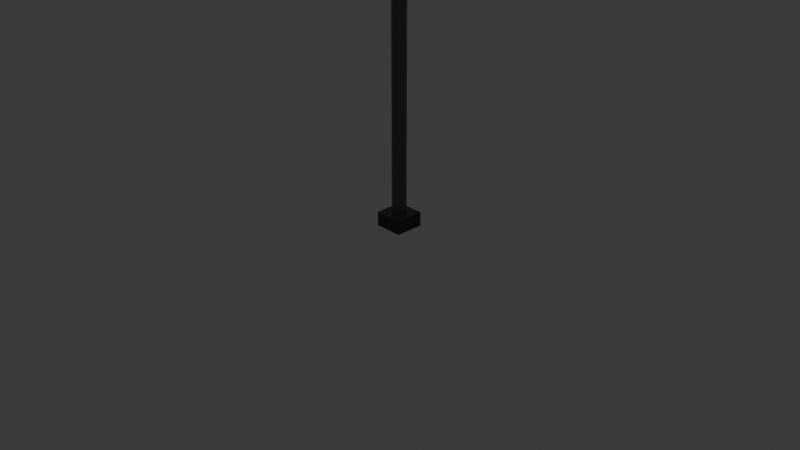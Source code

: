 # Source: Light-Post.blend  (saved by Blender 4.5.88; exported with 4.5.12 LTS)
import bpy
from mathutils import Matrix  # noqa: F401  (used for matrix-valued properties, if any)

bpy.ops.wm.read_factory_settings(use_empty=True)
scene = bpy.context.scene
scene.name = 'Scene'

# ---- collections
col_collection = bpy.data.collections.new('Collection'); scene.collection.children.link(col_collection)
col_light_post = bpy.data.collections.new('Light Post'); scene.collection.children.link(col_light_post)

# ---- materials (node trees are filled in below, after node groups)
mat_light = bpy.data.materials.new('Light')
mat_grey = bpy.data.materials.new('Grey')
mat_dark_grey = bpy.data.materials.new('Dark Grey')

# ---- material node trees
mat_light.use_nodes = True; mat_light.node_tree.nodes.clear()
_N = mat_light.node_tree.nodes; _L = mat_light.node_tree.links
n0 = _N.new('ShaderNodeBsdfPrincipled'); n0.name = 'Principled BSDF'; n0.location = (-200, 100)
n0.inputs[0].default_value = (0.8101, 0.8101, 0.3201, 1.0)
n1 = _N.new('ShaderNodeOutputMaterial'); n1.name = 'Material Output'; n1.location = (200, 100)
_L.new(n0.outputs[0], n1.inputs[0])
n1.is_active_output = True
mat_grey.use_nodes = True; mat_grey.node_tree.nodes.clear()
_N = mat_grey.node_tree.nodes; _L = mat_grey.node_tree.links
n0 = _N.new('ShaderNodeBsdfPrincipled'); n0.name = 'Principled BSDF'; n0.location = (-200, 100)
n0.inputs[0].default_value = (0.1276, 0.1276, 0.1276, 1.0)
n1 = _N.new('ShaderNodeOutputMaterial'); n1.name = 'Material Output'; n1.location = (200, 100)
_L.new(n0.outputs[0], n1.inputs[0])
n1.is_active_output = True
mat_dark_grey.use_nodes = True; mat_dark_grey.node_tree.nodes.clear()
_N = mat_dark_grey.node_tree.nodes; _L = mat_dark_grey.node_tree.links
n0 = _N.new('ShaderNodeBsdfPrincipled'); n0.name = 'Principled BSDF'; n0.location = (-200, 100)
n0.inputs[0].default_value = (0.04477, 0.04477, 0.04477, 1.0)
n1 = _N.new('ShaderNodeOutputMaterial'); n1.name = 'Material Output'; n1.location = (200, 100)
_L.new(n0.outputs[0], n1.inputs[0])
n1.is_active_output = True

# ---- world
world_world = bpy.data.worlds.new('World'); scene.world = world_world
world_world.use_nodes = True; world_world.node_tree.nodes.clear()
_N = world_world.node_tree.nodes; _L = world_world.node_tree.links
n0 = _N.new('ShaderNodeOutputWorld'); n0.name = 'World Output'; n0.location = (200, 100)
n1 = _N.new('ShaderNodeBackground'); n1.name = 'Background'; n1.location = (-200, 100)
n1.inputs[0].default_value = (0.05088, 0.05088, 0.05088, 1.0)
_L.new(n1.outputs[0], n0.inputs[0])
n0.is_active_output = True
world_world.color = (0.05088, 0.05088, 0.05088)
world_world.sun_shadow_jitter_overblur = 0.0

# ---- cameras
cam_camera = bpy.data.cameras.new('Camera')
cam_camera.clip_end = 100.0
cam_camera.ortho_scale = 7.314

# ---- lights
light_light = bpy.data.lights.new('Light', 'POINT')
light_light.energy = 1000.0
light_light.shadow_soft_size = 0.1

# ---- meshes
me_cube_001 = bpy.data.meshes.new('Cube.001')
me_cube_001.from_pydata([(-0.1524, -0.1524, -0.1524), (-0.1524, -0.1524, 0.1524), (-0.1524, 0.1524, -0.1524), (-0.1524, 0.1524, 0.1524), (0.1524, -0.1524, -0.1524), (0.1524, -0.1524, 0.1524), (0.1524, 0.1524, -0.1524), (0.1524, 0.1524, 0.1524), (0.0, 0.0762, -0.06575), (0.0, 0.0762, 6.248), (0.0381, 0.06599, -0.06575), (0.0381, 0.06599, 6.325), (0.06599, 0.0381, -0.06575), (0.06599, 0.0381, 6.38), (0.0762, 0.0, -0.06575), (0.0762, -1.024e-08, 6.401), (0.06599, -0.0381, -0.06575), (0.06599, -0.0381, 6.38), (0.0381, -0.06599, -0.06575), (0.0381, -0.06599, 6.325), (0.0, -0.0762, -0.06575), (0.0, -0.0762, 6.248), (-0.0381, -0.06599, -0.06575), (-0.0381, -0.06599, 6.172), (-0.06599, -0.0381, -0.06575), (-0.06599, -0.0381, 6.116), (-0.0762, 0.0, -0.06575), (-0.0762, 1.024e-08, 6.096), (-0.06599, 0.0381, -0.06575), (-0.06599, 0.0381, 6.116), (-0.0381, 0.06599, -0.06575), (-0.0381, 0.06599, 6.172), (0.0, 0.0762, 6.248), (0.0381, 0.06599, 6.325), (0.06599, 0.0381, 6.38), (0.0762, -1.024e-08, 6.401), (0.06599, -0.0381, 6.38), (0.0381, -0.06599, 6.325), (0.0, -0.0762, 6.248), (-0.0381, -0.06599, 6.172), (-0.06599, -0.0381, 6.116), (-0.0762, 1.024e-08, 6.096), (-0.06599, 0.0381, 6.116), (-0.0381, 0.06599, 6.172), (-0.9144, 0.0762, 6.248), (-0.9144, 0.06599, 6.325), (-0.9144, 0.0381, 6.38), (-0.9144, -1.024e-08, 6.401), (-0.9144, -0.0381, 6.38), (-0.9144, -0.06599, 6.325), (-0.9144, -0.0762, 6.248), (-0.9144, -0.06599, 6.172), (-0.9144, -0.0381, 6.199), (-0.9144, 1.546e-09, 6.199), (-0.9144, 0.0381, 6.199), (-0.9144, 0.06599, 6.172), (-0.6286, 0.06599, 6.172), (-0.6096, 0.0762, 6.248), (-0.5905, 0.06599, 6.325), (-0.5766, 0.0381, 6.38), (-0.6426, -0.0381, 6.163), (-0.6477, 5.892e-09, 6.153), (-0.5905, -0.06599, 6.325), (-0.6096, -0.0762, 6.248), (-0.5715, -1.024e-08, 6.401), (-0.6426, 0.0381, 6.163), (-0.6286, -0.06599, 6.172), (-0.5766, -0.0381, 6.38), (-1.219, 0.0762, 6.248), (-1.219, 0.06599, 6.325), (-1.219, 0.0381, 6.38), (-1.219, -1.024e-08, 6.401), (-1.219, -0.0381, 6.38), (-1.219, -0.06599, 6.325), (-1.219, -0.0762, 6.248), (-1.219, -0.06599, 6.172), (-1.219, -0.0381, 6.172), (-1.219, 1.546e-09, 6.172), (-1.219, 0.0381, 6.172), (-1.219, 0.06599, 6.172), (-1.176, 1.546e-09, 6.199), (-1.176, 0.0381, 6.199), (-1.132, 0.0381, 6.199), (-1.089, 0.0381, 6.199), (-1.045, 0.0381, 6.199), (-1.001, 0.0381, 6.199), (-0.9579, 0.0381, 6.199), (-0.9579, -0.0762, 6.248), (-1.001, -0.0762, 6.248), (-1.045, -0.0762, 6.248), (-1.089, -0.0762, 6.248), (-1.132, -0.0762, 6.248), (-1.176, -0.0762, 6.248), (-1.176, -0.06599, 6.172), (-1.132, -0.06599, 6.172), (-1.089, -0.06599, 6.172), (-1.045, -0.06599, 6.172), (-1.001, -0.06599, 6.172), (-0.9579, -0.06599, 6.172), (-0.9579, -1.024e-08, 6.401), (-1.001, -1.024e-08, 6.401), (-1.045, -1.024e-08, 6.401), (-1.089, -1.024e-08, 6.401), (-1.132, -1.024e-08, 6.401), (-1.176, -1.024e-08, 6.401), (-1.176, -0.0381, 6.38), (-1.132, -0.0381, 6.38), (-1.089, -0.0381, 6.38), (-1.045, -0.0381, 6.38), (-1.001, -0.0381, 6.38), (-0.9579, -0.0381, 6.38), (-1.176, 0.06599, 6.172), (-1.132, 0.06599, 6.172), (-1.089, 0.06599, 6.172), (-1.045, 0.06599, 6.172), (-1.001, 0.06599, 6.172), (-0.9579, 0.06599, 6.172), (-0.9579, 0.0762, 6.248), (-1.001, 0.0762, 6.248), (-1.045, 0.0762, 6.248), (-1.089, 0.0762, 6.248), (-1.132, 0.0762, 6.248), (-1.176, 0.0762, 6.248), (-1.176, 0.06599, 6.325), (-1.132, 0.06599, 6.325), (-1.089, 0.06599, 6.325), (-1.045, 0.06599, 6.325), (-1.001, 0.06599, 6.325), (-0.9579, 0.06599, 6.325), (-1.176, -0.0381, 6.199), (-1.132, -0.0381, 6.199), (-1.089, -0.0381, 6.199), (-1.045, -0.0381, 6.199), (-1.001, -0.0381, 6.199), (-0.9579, -0.0381, 6.199), (-1.176, -0.06599, 6.325), (-1.132, -0.06599, 6.325), (-1.089, -0.06599, 6.325), (-1.045, -0.06599, 6.325), (-1.001, -0.06599, 6.325), (-0.9579, -0.06599, 6.325), (-1.176, 0.0381, 6.38), (-1.132, 0.0381, 6.38), (-1.089, 0.0381, 6.38), (-1.045, 0.0381, 6.38), (-1.001, 0.0381, 6.38), (-0.9579, 0.0381, 6.38), (-0.891, 1.759e-09, 6.122), (-0.891, -0.04493, 6.122), (-0.891, 0.04493, 6.122), (-0.9423, 0.04493, 6.122), (-0.9423, -0.04493, 6.122), (-0.9423, 1.759e-09, 6.122), (-0.9937, 1.759e-09, 6.122), (-1.045, 1.759e-09, 6.122), (-1.096, 1.759e-09, 6.122), (-1.148, 1.759e-09, 6.122), (-1.199, 1.759e-09, 6.122), (-1.199, 0.04493, 6.122), (-1.148, 0.04493, 6.122), (-1.096, 0.04493, 6.122), (-1.045, 0.04493, 6.122), (-0.9937, 0.04493, 6.122), (-1.199, -0.04493, 6.122), (-1.148, -0.04493, 6.122), (-1.096, -0.04493, 6.122), (-1.045, -0.04493, 6.122), (-0.9937, -0.04493, 6.122)], [], [(0, 1, 3, 2), (2, 3, 7, 6), (6, 7, 5, 4), (4, 5, 1, 0), (2, 6, 4, 0), (7, 3, 1, 5), (8, 9, 11, 10), (10, 11, 13, 12), (12, 13, 15, 14), (14, 15, 17, 16), (16, 17, 19, 18), (18, 19, 21, 20), (20, 21, 23, 22), (22, 23, 25, 24), (24, 25, 27, 26), (26, 27, 29, 28), (17, 15, 35, 36), (28, 29, 31, 30), (30, 31, 9, 8), (8, 10, 12, 14, 16, 18, 20, 22, 24, 26, 28, 30), (57, 56, 55, 44), (9, 31, 43, 32), (11, 9, 32, 33), (15, 13, 34, 35), (31, 29, 42, 43), (13, 11, 33, 34), (29, 27, 41, 42), (27, 25, 40, 41), (25, 23, 39, 40), (23, 21, 38, 39), (21, 19, 37, 38), (19, 17, 36, 37), (81, 80, 77, 78), (59, 58, 45, 46), (61, 60, 52, 53), (63, 62, 49, 50), (64, 59, 46, 47), (65, 61, 53, 54), (66, 63, 50, 51), (67, 64, 47, 48), (56, 65, 54, 55), (58, 57, 44, 45), (60, 66, 51, 52), (62, 67, 48, 49), (37, 36, 67, 62), (40, 39, 66, 60), (33, 32, 57, 58), (43, 42, 65, 56), (36, 35, 64, 67), (39, 38, 63, 66), (42, 41, 61, 65), (35, 34, 59, 64), (38, 37, 62, 63), (41, 40, 60, 61), (34, 33, 58, 59), (32, 43, 56, 57), (69, 68, 79, 78, 77, 76, 75, 74, 73, 72, 71, 70), (93, 92, 74, 75), (105, 104, 71, 72), (111, 81, 78, 79), (123, 122, 68, 69), (129, 93, 75, 76), (135, 105, 72, 73), (122, 111, 79, 68), (141, 123, 69, 70), (80, 129, 76, 77), (92, 135, 73, 74), (104, 141, 70, 71), (47, 46, 146, 99), (99, 146, 145, 100), (100, 145, 144, 101), (101, 144, 143, 102), (102, 143, 142, 103), (103, 142, 141, 104), (50, 49, 140, 87), (87, 140, 139, 88), (88, 139, 138, 89), (89, 138, 137, 90), (90, 137, 136, 91), (91, 136, 135, 92), (133, 132, 166, 167), (132, 131, 165, 166), (52, 134, 151, 148), (131, 130, 164, 165), (86, 54, 149, 150), (54, 53, 147, 149), (46, 45, 128, 146), (146, 128, 127, 145), (145, 127, 126, 144), (144, 126, 125, 143), (143, 125, 124, 142), (142, 124, 123, 141), (44, 55, 116, 117), (117, 116, 115, 118), (118, 115, 114, 119), (119, 114, 113, 120), (120, 113, 112, 121), (121, 112, 111, 122), (49, 48, 110, 140), (140, 110, 109, 139), (139, 109, 108, 138), (138, 108, 107, 137), (137, 107, 106, 136), (136, 106, 105, 135), (52, 51, 98, 134), (134, 98, 97, 133), (133, 97, 96, 132), (132, 96, 95, 131), (131, 95, 94, 130), (130, 94, 93, 129), (45, 44, 117, 128), (128, 117, 118, 127), (127, 118, 119, 126), (126, 119, 120, 125), (125, 120, 121, 124), (124, 121, 122, 123), (55, 54, 86, 116), (116, 86, 85, 115), (115, 85, 84, 114), (114, 84, 83, 113), (113, 83, 82, 112), (112, 82, 81, 111), (48, 47, 99, 110), (110, 99, 100, 109), (109, 100, 101, 108), (108, 101, 102, 107), (107, 102, 103, 106), (106, 103, 104, 105), (51, 50, 87, 98), (98, 87, 88, 97), (97, 88, 89, 96), (96, 89, 90, 95), (95, 90, 91, 94), (94, 91, 92, 93), (85, 86, 150, 162), (130, 129, 163, 164), (84, 85, 162, 161), (53, 52, 148, 147), (80, 81, 158, 157), (83, 84, 161, 160), (147, 148, 151, 152), (152, 151, 167, 153), (153, 167, 166, 154), (154, 166, 165, 155), (155, 165, 164, 156), (156, 164, 163, 157), (149, 147, 152, 150), (150, 152, 153, 162), (162, 153, 154, 161), (161, 154, 155, 160), (160, 155, 156, 159), (159, 156, 157, 158), (81, 82, 159, 158), (134, 133, 167, 151), (129, 80, 157, 163), (82, 83, 160, 159)])
me_cube_001.polygons.foreach_set('material_index', [2, 2, 2, 2, 2, 1, 1, 1, 1, 1, 1, 1, 1, 1, 1, 1, 1, 1, 1, 1, 2, 1, 1, 1, 1, 1, 1, 1, 1, 1, 1, 1, 2, 2, 2, 2, 2, 2, 2, 2, 2, 2, 2, 2, 2, 2, 2, 2, 2, 2, 2, 2, 2, 2, 2, 2, 2, 2, 2, 2, 2, 2, 2, 2, 2, 2, 2, 2, 2, 2, 2, 2, 2, 2, 2, 2, 2, 2, 2, 2, 2, 2, 2, 2, 2, 2, 2, 2, 2, 2, 2, 2, 2, 2, 2, 2, 2, 2, 2, 2, 2, 2, 2, 2, 2, 2, 2, 2, 2, 2, 2, 2, 2, 2, 2, 2, 2, 2, 2, 2, 2, 2, 2, 2, 2, 2, 2, 2, 2, 2, 2, 2, 2, 2, 2, 2, 2, 2, 2, 2, 0, 0, 0, 0, 0, 0, 0, 0, 0, 0, 0, 0, 2, 2, 2, 2])
_uv = me_cube_001.uv_layers.new(name='UVMap')
_uv.uv.foreach_set('vector', [0.375, 0.0, 0.625, 0.0, 0.625, 0.25, 0.375, 0.25, 0.375, 0.25, 0.625, 0.25, 0.625, 0.5, 0.375, 0.5, 0.375, 0.5, 0.625, 0.5, 0.625, 0.75, 0.375, 0.75, 0.375, 0.75, 0.625, 0.75, 0.625, 1.0, 0.375, 1.0, 0.125, 0.5, 0.375, 0.5, 0.375, 0.75, 0.125, 0.75, 0.625, 0.5, 0.875, 0.5, 0.875, 0.75, 0.625, 0.75, 1.0, 0.5, 1.0, 1.0, 0.9167, 1.0, 0.9167, 0.5, 0.9167, 0.5, 0.9167, 1.0, 0.8333, 1.0, 0.8333, 0.5, 0.8333, 0.5, 0.8333, 1.0, 0.75, 1.0, 0.75, 0.5, 0.75, 0.5, 0.75, 1.0, 0.6667, 1.0, 0.6667, 0.5, 0.6667, 0.5, 0.6667, 1.0, 0.5833, 1.0, 0.5833, 0.5, 0.5833, 0.5, 0.5833, 1.0, 0.5, 1.0, 0.5, 0.5, 0.5, 0.5, 0.5, 1.0, 0.4167, 1.0, 0.4167, 0.5, 0.4167, 0.5, 0.4167, 1.0, 0.3333, 1.0, 0.3333, 0.5, 0.3333, 0.5, 0.3333, 1.0, 0.25, 1.0, 0.25, 0.5, 0.25, 0.5, 0.25, 1.0, 0.1667, 1.0, 0.1667, 0.5, 0.6667, 1.0, 0.75, 1.0, 0.75, 1.0, 0.6667, 1.0, 0.1667, 0.5, 0.1667, 1.0, 0.08333, 1.0, 0.08333, 0.5, 0.08333, 0.5, 0.08333, 1.0, 7.451e-08, 1.0, 7.451e-08, 0.5, 0.75, 0.49, 0.87, 0.4578, 0.9578, 0.37, 0.99, 0.25, 0.9578, 0.13, 0.87, 0.04215, 0.75, 0.01, 0.63, 0.04215, 0.5422, 0.13, 0.51, 0.25, 0.5422, 0.37, 0.63, 0.4578, 7.451e-08, 1.0, 0.08333, 1.0, 0.08333, 1.0, 7.451e-08, 1.0, 7.451e-08, 1.0, 0.08333, 1.0, 0.08333, 1.0, 7.451e-08, 1.0, 0.9167, 1.0, 1.0, 1.0, 1.0, 1.0, 0.9167, 1.0, 0.75, 1.0, 0.8333, 1.0, 0.8333, 1.0, 0.75, 1.0, 0.08333, 1.0, 0.1667, 1.0, 0.1667, 1.0, 0.08333, 1.0, 0.8333, 1.0, 0.9167, 1.0, 0.9167, 1.0, 0.8333, 1.0, 0.1667, 1.0, 0.25, 1.0, 0.25, 1.0, 0.1667, 1.0, 0.25, 1.0, 0.3333, 1.0, 0.3333, 1.0, 0.25, 1.0, 0.3333, 1.0, 0.4167, 1.0, 0.4167, 1.0, 0.3333, 1.0, 0.4167, 1.0, 0.5, 1.0, 0.5, 1.0, 0.4167, 1.0, 0.5, 1.0, 0.5833, 1.0, 0.5833, 1.0, 0.5, 1.0, 0.5833, 1.0, 0.6667, 1.0, 0.6667, 1.0, 0.5833, 1.0, 0.1667, 1.0, 0.25, 1.0, 0.25, 1.0, 0.1667, 1.0, 0.8333, 1.0, 0.9167, 1.0, 0.9167, 1.0, 0.8333, 1.0, 0.25, 1.0, 0.3333, 1.0, 0.3333, 1.0, 0.25, 1.0, 0.5, 1.0, 0.5833, 1.0, 0.5833, 1.0, 0.5, 1.0, 0.75, 1.0, 0.8333, 1.0, 0.8333, 1.0, 0.75, 1.0, 0.1667, 1.0, 0.25, 1.0, 0.25, 1.0, 0.1667, 1.0, 0.4167, 1.0, 0.5, 1.0, 0.5, 1.0, 0.4167, 1.0, 0.6667, 1.0, 0.75, 1.0, 0.75, 1.0, 0.6667, 1.0, 0.08333, 1.0, 0.1667, 1.0, 0.1667, 1.0, 0.08333, 1.0, 0.9167, 1.0, 1.0, 1.0, 1.0, 1.0, 0.9167, 1.0, 0.3333, 1.0, 0.4167, 1.0, 0.4167, 1.0, 0.3333, 1.0, 0.5833, 1.0, 0.6667, 1.0, 0.6667, 1.0, 0.5833, 1.0, 0.5833, 1.0, 0.6667, 1.0, 0.6667, 1.0, 0.5833, 1.0, 0.3333, 1.0, 0.4167, 1.0, 0.4167, 1.0, 0.3333, 1.0, 0.9167, 1.0, 1.0, 1.0, 1.0, 1.0, 0.9167, 1.0, 0.08333, 1.0, 0.1667, 1.0, 0.1667, 1.0, 0.08333, 1.0, 0.6667, 1.0, 0.75, 1.0, 0.75, 1.0, 0.6667, 1.0, 0.4167, 1.0, 0.5, 1.0, 0.5, 1.0, 0.4167, 1.0, 0.1667, 1.0, 0.25, 1.0, 0.25, 1.0, 0.1667, 1.0, 0.75, 1.0, 0.8333, 1.0, 0.8333, 1.0, 0.75, 1.0, 0.5, 1.0, 0.5833, 1.0, 0.5833, 1.0, 0.5, 1.0, 0.25, 1.0, 0.3333, 1.0, 0.3333, 1.0, 0.25, 1.0, 0.8333, 1.0, 0.9167, 1.0, 0.9167, 1.0, 0.8333, 1.0, 7.451e-08, 1.0, 0.08333, 1.0, 0.08333, 1.0, 7.451e-08, 1.0, 0.37, 0.4578, 0.25, 0.49, 0.13, 0.4578, 0.04215, 0.37, 0.01, 0.25, 0.04215, 0.13, 0.13, 0.04215, 0.25, 0.01, 0.37, 0.04215, 0.4578, 0.13, 0.49, 0.25, 0.4578, 0.37, 0.4167, 1.0, 0.5, 1.0, 0.5, 1.0, 0.4167, 1.0, 0.6667, 1.0, 0.75, 1.0, 0.75, 1.0, 0.6667, 1.0, 0.08333, 1.0, 0.1667, 1.0, 0.1667, 1.0, 0.08333, 1.0, 0.9167, 1.0, 1.0, 1.0, 1.0, 1.0, 0.9167, 1.0, 0.3333, 1.0, 0.4167, 1.0, 0.4167, 1.0, 0.3333, 1.0, 0.5833, 1.0, 0.6667, 1.0, 0.6667, 1.0, 0.5833, 1.0, 7.451e-08, 1.0, 0.08333, 1.0, 0.08333, 1.0, 7.451e-08, 1.0, 0.8333, 1.0, 0.9167, 1.0, 0.9167, 1.0, 0.8333, 1.0, 0.25, 1.0, 0.3333, 1.0, 0.3333, 1.0, 0.25, 1.0, 0.5, 1.0, 0.5833, 1.0, 0.5833, 1.0, 0.5, 1.0, 0.75, 1.0, 0.8333, 1.0, 0.8333, 1.0, 0.75, 1.0, 0.75, 1.0, 0.8333, 1.0, 0.8333, 1.0, 0.75, 1.0, 0.75, 1.0, 0.8333, 1.0, 0.8333, 1.0, 0.75, 1.0, 0.75, 1.0, 0.8333, 1.0, 0.8333, 1.0, 0.75, 1.0, 0.75, 1.0, 0.8333, 1.0, 0.8333, 1.0, 0.75, 1.0, 0.75, 1.0, 0.8333, 1.0, 0.8333, 1.0, 0.75, 1.0, 0.75, 1.0, 0.8333, 1.0, 0.8333, 1.0, 0.75, 1.0, 0.5, 1.0, 0.5833, 1.0, 0.5833, 1.0, 0.5, 1.0, 0.5, 1.0, 0.5833, 1.0, 0.5833, 1.0, 0.5, 1.0, 0.5, 1.0, 0.5833, 1.0, 0.5833, 1.0, 0.5, 1.0, 0.5, 1.0, 0.5833, 1.0, 0.5833, 1.0, 0.5, 1.0, 0.5, 1.0, 0.5833, 1.0, 0.5833, 1.0, 0.5, 1.0, 0.5, 1.0, 0.5833, 1.0, 0.5833, 1.0, 0.5, 1.0, 0.3333, 1.0, 0.3333, 1.0, 0.3333, 1.0, 0.3333, 1.0, 0.3333, 1.0, 0.3333, 1.0, 0.3333, 1.0, 0.3333, 1.0, 0.3333, 1.0, 0.3333, 1.0, 0.3333, 1.0, 0.3333, 1.0, 0.3333, 1.0, 0.3333, 1.0, 0.3333, 1.0, 0.3333, 1.0, 0.1667, 1.0, 0.1667, 1.0, 0.1667, 1.0, 0.1667, 1.0, 0.1667, 1.0, 0.25, 1.0, 0.25, 1.0, 0.1667, 1.0, 0.8333, 1.0, 0.9167, 1.0, 0.9167, 1.0, 0.8333, 1.0, 0.8333, 1.0, 0.9167, 1.0, 0.9167, 1.0, 0.8333, 1.0, 0.8333, 1.0, 0.9167, 1.0, 0.9167, 1.0, 0.8333, 1.0, 0.8333, 1.0, 0.9167, 1.0, 0.9167, 1.0, 0.8333, 1.0, 0.8333, 1.0, 0.9167, 1.0, 0.9167, 1.0, 0.8333, 1.0, 0.8333, 1.0, 0.9167, 1.0, 0.9167, 1.0, 0.8333, 1.0, 7.451e-08, 1.0, 0.08333, 1.0, 0.08333, 1.0, 7.451e-08, 1.0, 7.451e-08, 1.0, 0.08333, 1.0, 0.08333, 1.0, 7.451e-08, 1.0, 7.451e-08, 1.0, 0.08333, 1.0, 0.08333, 1.0, 7.451e-08, 1.0, 7.451e-08, 1.0, 0.08333, 1.0, 0.08333, 1.0, 7.451e-08, 1.0, 7.451e-08, 1.0, 0.08333, 1.0, 0.08333, 1.0, 7.451e-08, 1.0, 7.451e-08, 1.0, 0.08333, 1.0, 0.08333, 1.0, 7.451e-08, 1.0, 0.5833, 1.0, 0.6667, 1.0, 0.6667, 1.0, 0.5833, 1.0, 0.5833, 1.0, 0.6667, 1.0, 0.6667, 1.0, 0.5833, 1.0, 0.5833, 1.0, 0.6667, 1.0, 0.6667, 1.0, 0.5833, 1.0, 0.5833, 1.0, 0.6667, 1.0, 0.6667, 1.0, 0.5833, 1.0, 0.5833, 1.0, 0.6667, 1.0, 0.6667, 1.0, 0.5833, 1.0, 0.5833, 1.0, 0.6667, 1.0, 0.6667, 1.0, 0.5833, 1.0, 0.3333, 1.0, 0.4167, 1.0, 0.4167, 1.0, 0.3333, 1.0, 0.3333, 1.0, 0.4167, 1.0, 0.4167, 1.0, 0.3333, 1.0, 0.3333, 1.0, 0.4167, 1.0, 0.4167, 1.0, 0.3333, 1.0, 0.3333, 1.0, 0.4167, 1.0, 0.4167, 1.0, 0.3333, 1.0, 0.3333, 1.0, 0.4167, 1.0, 0.4167, 1.0, 0.3333, 1.0, 0.3333, 1.0, 0.4167, 1.0, 0.4167, 1.0, 0.3333, 1.0, 0.9167, 1.0, 1.0, 1.0, 1.0, 1.0, 0.9167, 1.0, 0.9167, 1.0, 1.0, 1.0, 1.0, 1.0, 0.9167, 1.0, 0.9167, 1.0, 1.0, 1.0, 1.0, 1.0, 0.9167, 1.0, 0.9167, 1.0, 1.0, 1.0, 1.0, 1.0, 0.9167, 1.0, 0.9167, 1.0, 1.0, 1.0, 1.0, 1.0, 0.9167, 1.0, 0.9167, 1.0, 1.0, 1.0, 1.0, 1.0, 0.9167, 1.0, 0.08333, 1.0, 0.1667, 1.0, 0.1667, 1.0, 0.08333, 1.0, 0.08333, 1.0, 0.1667, 1.0, 0.1667, 1.0, 0.08333, 1.0, 0.08333, 1.0, 0.1667, 1.0, 0.1667, 1.0, 0.08333, 1.0, 0.08333, 1.0, 0.1667, 1.0, 0.1667, 1.0, 0.08333, 1.0, 0.08333, 1.0, 0.1667, 1.0, 0.1667, 1.0, 0.08333, 1.0, 0.08333, 1.0, 0.1667, 1.0, 0.1667, 1.0, 0.08333, 1.0, 0.6667, 1.0, 0.75, 1.0, 0.75, 1.0, 0.6667, 1.0, 0.6667, 1.0, 0.75, 1.0, 0.75, 1.0, 0.6667, 1.0, 0.6667, 1.0, 0.75, 1.0, 0.75, 1.0, 0.6667, 1.0, 0.6667, 1.0, 0.75, 1.0, 0.75, 1.0, 0.6667, 1.0, 0.6667, 1.0, 0.75, 1.0, 0.75, 1.0, 0.6667, 1.0, 0.6667, 1.0, 0.75, 1.0, 0.75, 1.0, 0.6667, 1.0, 0.4167, 1.0, 0.5, 1.0, 0.5, 1.0, 0.4167, 1.0, 0.4167, 1.0, 0.5, 1.0, 0.5, 1.0, 0.4167, 1.0, 0.4167, 1.0, 0.5, 1.0, 0.5, 1.0, 0.4167, 1.0, 0.4167, 1.0, 0.5, 1.0, 0.5, 1.0, 0.4167, 1.0, 0.4167, 1.0, 0.5, 1.0, 0.5, 1.0, 0.4167, 1.0, 0.4167, 1.0, 0.5, 1.0, 0.5, 1.0, 0.4167, 1.0, 0.1667, 1.0, 0.1667, 1.0, 0.1667, 1.0, 0.1667, 1.0, 0.3333, 1.0, 0.3333, 1.0, 0.3333, 1.0, 0.3333, 1.0, 0.1667, 1.0, 0.1667, 1.0, 0.1667, 1.0, 0.1667, 1.0, 0.25, 1.0, 0.3333, 1.0, 0.3333, 1.0, 0.25, 1.0, 0.25, 1.0, 0.1667, 1.0, 0.1667, 1.0, 0.25, 1.0, 0.1667, 1.0, 0.1667, 1.0, 0.1667, 1.0, 0.1667, 1.0, 0.25, 1.0, 0.3333, 1.0, 0.3333, 1.0, 0.25, 1.0, 0.25, 1.0, 0.3333, 1.0, 0.3333, 1.0, 0.25, 1.0, 0.25, 1.0, 0.3333, 1.0, 0.3333, 1.0, 0.25, 1.0, 0.25, 1.0, 0.3333, 1.0, 0.3333, 1.0, 0.25, 1.0, 0.25, 1.0, 0.3333, 1.0, 0.3333, 1.0, 0.25, 1.0, 0.25, 1.0, 0.3333, 1.0, 0.3333, 1.0, 0.25, 1.0, 0.1667, 1.0, 0.25, 1.0, 0.25, 1.0, 0.1667, 1.0, 0.1667, 1.0, 0.25, 1.0, 0.25, 1.0, 0.1667, 1.0, 0.1667, 1.0, 0.25, 1.0, 0.25, 1.0, 0.1667, 1.0, 0.1667, 1.0, 0.25, 1.0, 0.25, 1.0, 0.1667, 1.0, 0.1667, 1.0, 0.25, 1.0, 0.25, 1.0, 0.1667, 1.0, 0.1667, 1.0, 0.25, 1.0, 0.25, 1.0, 0.1667, 1.0, 0.1667, 1.0, 0.1667, 1.0, 0.1667, 1.0, 0.1667, 1.0, 0.3333, 1.0, 0.3333, 1.0, 0.3333, 1.0, 0.3333, 1.0, 0.3333, 1.0, 0.25, 1.0, 0.25, 1.0, 0.3333, 1.0, 0.1667, 1.0, 0.1667, 1.0, 0.1667, 1.0, 0.1667, 1.0])
me_cube_001.materials.append(mat_light)
me_cube_001.materials.append(mat_grey)
me_cube_001.materials.append(mat_dark_grey)
me_cube_001.update()

# ---- objects
ob_light = bpy.data.objects.new('Light', light_light)
ob_camera = bpy.data.objects.new('Camera', cam_camera)
ob_cube = bpy.data.objects.new('Cube', me_cube_001)

# ---- transforms, parenting, visibility, modifiers, constraints
ob_light.location = (4.076, 1.005, 5.904)
ob_light.rotation_euler = (0.6503, 0.05522, 1.866)
ob_light.lock_rotations_4d = False
ob_light.empty_display_type = 'ARROWS'
ob_light.color = (0.0, 0.0, 0.0, 0.0)
ob_light.lineart.crease_threshold = 0.0
ob_camera.location = (7.359, -6.926, 4.958)
ob_camera.rotation_euler = (1.109, 0.0, 0.8149)
ob_camera.lock_rotations_4d = False
ob_camera.empty_display_type = 'ARROWS'
ob_camera.color = (0.0, 0.0, 0.0, 0.0)
ob_camera.display_type = 'WIRE'
ob_camera.lineart.crease_threshold = 0.0
ob_cube.location = (0.0, 0.0, 0.0)
ob_cube.scale = (1.0, 1.0, 0.5)

# ---- collection membership
col_collection.objects.link(ob_light)
col_collection.objects.link(ob_camera)
col_light_post.objects.link(ob_cube)
def _layer_coll(name, lc=None):
    lc = lc or bpy.context.view_layer.layer_collection
    for c in lc.children:
        if c.name == name: return c
        r = _layer_coll(name, c)
        if r: return r
_layer_coll('Collection').exclude = True

# ---- scene / render settings (as saved in the file)
scene.camera = ob_camera
scene.frame_start = 1; scene.frame_end = 250; scene.frame_set(1)
scene.render.engine = 'BLENDER_EEVEE_NEXT'
bpy.context.view_layer.update()

